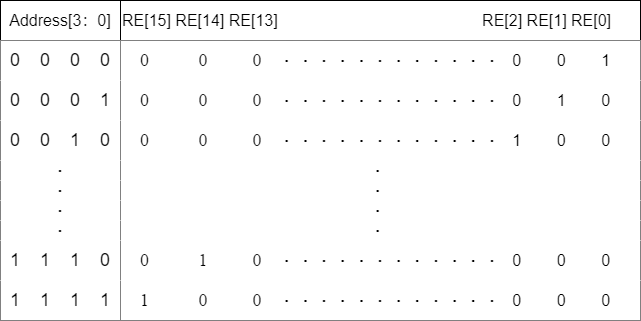

The diagram above was exported from draw.io. Its source (the exported page's mxGraphModel, read from the mxfile embedded in the PNG):
<mxGraphModel dx="1102" dy="857" grid="1" gridSize="10" guides="1" tooltips="1" connect="1" arrows="1" fold="1" page="1" pageScale="1" pageWidth="827" pageHeight="1169" math="0" shadow="0">
  <root>
    <mxCell id="0" />
    <mxCell id="1" parent="0" />
    <mxCell id="mwypCgkQWT_CCay2iRxO-1" value="&lt;font style=&quot;font-size: 16px&quot;&gt;Address[3：0]&lt;/font&gt;" style="rounded=0;whiteSpace=wrap;html=1;" vertex="1" parent="1">
      <mxGeometry x="40" y="160" width="120" height="40" as="geometry" />
    </mxCell>
    <mxCell id="mwypCgkQWT_CCay2iRxO-2" value="&lt;span style=&quot;line-height: 1.2&quot;&gt;&lt;font style=&quot;font-size: 16px&quot;&gt;RE[15] RE[14] RE[13]&amp;nbsp; &amp;nbsp; &amp;nbsp; &amp;nbsp; &amp;nbsp; &amp;nbsp; &amp;nbsp; &amp;nbsp; &amp;nbsp; &amp;nbsp; &amp;nbsp; &amp;nbsp; &amp;nbsp; &amp;nbsp; &amp;nbsp; &amp;nbsp; &amp;nbsp; &amp;nbsp; &amp;nbsp; &amp;nbsp; &amp;nbsp; &amp;nbsp; &amp;nbsp; RE[2] RE[1] RE[0]&amp;nbsp;&lt;/font&gt;&lt;/span&gt;" style="rounded=0;whiteSpace=wrap;html=1;align=left;" vertex="1" parent="1">
      <mxGeometry x="160" y="160" width="520" height="40" as="geometry" />
    </mxCell>
    <mxCell id="mwypCgkQWT_CCay2iRxO-3" value="" style="rounded=0;whiteSpace=wrap;html=1;fontSize=16;strokeColor=default;" vertex="1" parent="1">
      <mxGeometry x="40" y="200" width="120" height="280" as="geometry" />
    </mxCell>
    <mxCell id="mwypCgkQWT_CCay2iRxO-4" value="&lt;span&gt;&lt;font style=&quot;font-size: 18px&quot;&gt;0&amp;nbsp; &amp;nbsp; 0&amp;nbsp; &amp;nbsp; 0&amp;nbsp; &amp;nbsp; 0&lt;/font&gt;&lt;/span&gt;" style="rounded=0;whiteSpace=wrap;html=1;fontSize=16;strokeColor=none;" vertex="1" parent="1">
      <mxGeometry x="40" y="200" width="120" height="40" as="geometry" />
    </mxCell>
    <mxCell id="mwypCgkQWT_CCay2iRxO-5" value="&lt;span&gt;&lt;font style=&quot;font-size: 18px&quot;&gt;0&amp;nbsp; &amp;nbsp; 0&amp;nbsp; &amp;nbsp; 0&amp;nbsp; &amp;nbsp; 1&lt;/font&gt;&lt;/span&gt;" style="rounded=0;whiteSpace=wrap;html=1;fontSize=16;strokeColor=none;" vertex="1" parent="1">
      <mxGeometry x="40" y="240" width="120" height="40" as="geometry" />
    </mxCell>
    <mxCell id="mwypCgkQWT_CCay2iRxO-6" value="&lt;span&gt;&lt;font style=&quot;font-size: 18px&quot;&gt;0&amp;nbsp; &amp;nbsp; 0&amp;nbsp; &amp;nbsp; 1&amp;nbsp; &amp;nbsp; 0&lt;/font&gt;&lt;/span&gt;" style="rounded=0;whiteSpace=wrap;html=1;fontSize=16;strokeColor=none;" vertex="1" parent="1">
      <mxGeometry x="40" y="280" width="120" height="40" as="geometry" />
    </mxCell>
    <mxCell id="mwypCgkQWT_CCay2iRxO-7" value="&lt;span&gt;&lt;b&gt;·&lt;/b&gt;&lt;/span&gt;" style="rounded=0;whiteSpace=wrap;html=1;fontSize=16;strokeColor=none;" vertex="1" parent="1">
      <mxGeometry x="40" y="320" width="120" height="20" as="geometry" />
    </mxCell>
    <mxCell id="mwypCgkQWT_CCay2iRxO-8" value="&lt;span&gt;&lt;b&gt;·&lt;/b&gt;&lt;/span&gt;" style="rounded=0;whiteSpace=wrap;html=1;fontSize=16;strokeColor=none;" vertex="1" parent="1">
      <mxGeometry x="40" y="340" width="120" height="20" as="geometry" />
    </mxCell>
    <mxCell id="mwypCgkQWT_CCay2iRxO-9" value="&lt;span&gt;&lt;b&gt;·&lt;/b&gt;&lt;/span&gt;" style="rounded=0;whiteSpace=wrap;html=1;fontSize=16;strokeColor=none;" vertex="1" parent="1">
      <mxGeometry x="40" y="360" width="120" height="20" as="geometry" />
    </mxCell>
    <mxCell id="mwypCgkQWT_CCay2iRxO-10" value="&lt;span&gt;&lt;b&gt;·&lt;/b&gt;&lt;/span&gt;" style="rounded=0;whiteSpace=wrap;html=1;fontSize=16;strokeColor=none;" vertex="1" parent="1">
      <mxGeometry x="40" y="380" width="120" height="20" as="geometry" />
    </mxCell>
    <mxCell id="mwypCgkQWT_CCay2iRxO-11" value="&lt;span&gt;&lt;font style=&quot;font-size: 18px&quot;&gt;1&amp;nbsp; &amp;nbsp; 1&amp;nbsp; &amp;nbsp; 1&amp;nbsp; &amp;nbsp; 0&lt;/font&gt;&lt;/span&gt;" style="rounded=0;whiteSpace=wrap;html=1;fontSize=16;strokeColor=none;" vertex="1" parent="1">
      <mxGeometry x="40" y="400" width="120" height="40" as="geometry" />
    </mxCell>
    <mxCell id="mwypCgkQWT_CCay2iRxO-12" value="&lt;span&gt;&lt;font style=&quot;font-size: 18px&quot;&gt;1&amp;nbsp; &amp;nbsp; 1&amp;nbsp; &amp;nbsp; 1&amp;nbsp; &amp;nbsp; 1&lt;/font&gt;&lt;/span&gt;" style="rounded=0;whiteSpace=wrap;html=1;fontSize=16;strokeColor=none;" vertex="1" parent="1">
      <mxGeometry x="40" y="440" width="120" height="40" as="geometry" />
    </mxCell>
    <mxCell id="mwypCgkQWT_CCay2iRxO-13" value="" style="rounded=0;whiteSpace=wrap;html=1;fontFamily=Times New Roman;fontSize=18;strokeColor=default;" vertex="1" parent="1">
      <mxGeometry x="160" y="200" width="520" height="280" as="geometry" />
    </mxCell>
    <mxCell id="mwypCgkQWT_CCay2iRxO-14" value="&amp;nbsp; &amp;nbsp; 0&amp;nbsp; &amp;nbsp; &amp;nbsp; &amp;nbsp; &amp;nbsp; &amp;nbsp;0&amp;nbsp; &amp;nbsp; &amp;nbsp; &amp;nbsp; &amp;nbsp; 0&amp;nbsp; &amp;nbsp; &amp;nbsp;&lt;b style=&quot;font-family: &amp;#34;helvetica&amp;#34; ; font-size: 16px ; text-align: center&quot;&gt;·&amp;nbsp; &amp;nbsp;&lt;/b&gt;&lt;b style=&quot;font-family: &amp;#34;helvetica&amp;#34; ; font-size: 16px ; text-align: center&quot;&gt;·&amp;nbsp; &amp;nbsp;&lt;/b&gt;&lt;b style=&quot;font-family: &amp;#34;helvetica&amp;#34; ; font-size: 16px ; text-align: center&quot;&gt;·&amp;nbsp; &amp;nbsp;&lt;/b&gt;&lt;b style=&quot;font-family: &amp;#34;helvetica&amp;#34; ; font-size: 16px ; text-align: center&quot;&gt;·&amp;nbsp; &amp;nbsp;&lt;/b&gt;&lt;b style=&quot;font-family: &amp;#34;helvetica&amp;#34; ; font-size: 16px ; text-align: center&quot;&gt;·&amp;nbsp; &amp;nbsp;&lt;/b&gt;&lt;b style=&quot;font-family: &amp;#34;helvetica&amp;#34; ; font-size: 16px ; text-align: center&quot;&gt;·&amp;nbsp; &amp;nbsp;&lt;/b&gt;&lt;b style=&quot;font-family: &amp;#34;helvetica&amp;#34; ; font-size: 16px ; text-align: center&quot;&gt;·&amp;nbsp; &amp;nbsp;&lt;/b&gt;&lt;b style=&quot;font-family: &amp;#34;helvetica&amp;#34; ; font-size: 16px ; text-align: center&quot;&gt;·&amp;nbsp; &amp;nbsp;&lt;/b&gt;&lt;b style=&quot;font-family: &amp;#34;helvetica&amp;#34; ; font-size: 16px ; text-align: center&quot;&gt;·&amp;nbsp; &amp;nbsp;&lt;/b&gt;&lt;b style=&quot;font-family: &amp;#34;helvetica&amp;#34; ; font-size: 16px ; text-align: center&quot;&gt;·&amp;nbsp; &amp;nbsp;&lt;/b&gt;&lt;b style=&quot;font-family: &amp;#34;helvetica&amp;#34; ; font-size: 16px ; text-align: center&quot;&gt;·&amp;nbsp; &amp;nbsp;&lt;/b&gt;&lt;b style=&quot;font-family: &amp;#34;helvetica&amp;#34; ; font-size: 16px ; text-align: center&quot;&gt;·&amp;nbsp; &amp;nbsp; &lt;/b&gt;&lt;span style=&quot;font-family: &amp;#34;helvetica&amp;#34; ; font-size: 16px ; text-align: center&quot;&gt;0&amp;nbsp; &amp;nbsp; &amp;nbsp; &amp;nbsp; 0&amp;nbsp; &amp;nbsp; &amp;nbsp; &amp;nbsp; 1&lt;/span&gt;&lt;b style=&quot;font-family: &amp;#34;helvetica&amp;#34; ; font-size: 16px ; text-align: center&quot;&gt;&lt;br&gt;&lt;/b&gt;" style="rounded=0;whiteSpace=wrap;html=1;fontFamily=Times New Roman;fontSize=18;strokeColor=none;align=left;" vertex="1" parent="1">
      <mxGeometry x="160" y="200" width="520" height="40" as="geometry" />
    </mxCell>
    <mxCell id="mwypCgkQWT_CCay2iRxO-15" value="&amp;nbsp; &amp;nbsp; 0&amp;nbsp; &amp;nbsp; &amp;nbsp; &amp;nbsp; &amp;nbsp; &amp;nbsp;0&amp;nbsp; &amp;nbsp; &amp;nbsp; &amp;nbsp; &amp;nbsp; 0&amp;nbsp; &amp;nbsp; &amp;nbsp;&lt;b style=&quot;font-family: &amp;#34;helvetica&amp;#34; ; font-size: 16px ; text-align: center&quot;&gt;·&amp;nbsp; &amp;nbsp;&lt;/b&gt;&lt;b style=&quot;font-family: &amp;#34;helvetica&amp;#34; ; font-size: 16px ; text-align: center&quot;&gt;·&amp;nbsp; &amp;nbsp;&lt;/b&gt;&lt;b style=&quot;font-family: &amp;#34;helvetica&amp;#34; ; font-size: 16px ; text-align: center&quot;&gt;·&amp;nbsp; &amp;nbsp;&lt;/b&gt;&lt;b style=&quot;font-family: &amp;#34;helvetica&amp;#34; ; font-size: 16px ; text-align: center&quot;&gt;·&amp;nbsp; &amp;nbsp;&lt;/b&gt;&lt;b style=&quot;font-family: &amp;#34;helvetica&amp;#34; ; font-size: 16px ; text-align: center&quot;&gt;·&amp;nbsp; &amp;nbsp;&lt;/b&gt;&lt;b style=&quot;font-family: &amp;#34;helvetica&amp;#34; ; font-size: 16px ; text-align: center&quot;&gt;·&amp;nbsp; &amp;nbsp;&lt;/b&gt;&lt;b style=&quot;font-family: &amp;#34;helvetica&amp;#34; ; font-size: 16px ; text-align: center&quot;&gt;·&amp;nbsp; &amp;nbsp;&lt;/b&gt;&lt;b style=&quot;font-family: &amp;#34;helvetica&amp;#34; ; font-size: 16px ; text-align: center&quot;&gt;·&amp;nbsp; &amp;nbsp;&lt;/b&gt;&lt;b style=&quot;font-family: &amp;#34;helvetica&amp;#34; ; font-size: 16px ; text-align: center&quot;&gt;·&amp;nbsp; &amp;nbsp;&lt;/b&gt;&lt;b style=&quot;font-family: &amp;#34;helvetica&amp;#34; ; font-size: 16px ; text-align: center&quot;&gt;·&amp;nbsp; &amp;nbsp;&lt;/b&gt;&lt;b style=&quot;font-family: &amp;#34;helvetica&amp;#34; ; font-size: 16px ; text-align: center&quot;&gt;·&amp;nbsp; &amp;nbsp;&lt;/b&gt;&lt;b style=&quot;font-family: &amp;#34;helvetica&amp;#34; ; font-size: 16px ; text-align: center&quot;&gt;·&amp;nbsp; &amp;nbsp; &lt;/b&gt;&lt;span style=&quot;font-family: &amp;#34;helvetica&amp;#34; ; font-size: 16px ; text-align: center&quot;&gt;0&amp;nbsp; &amp;nbsp; &amp;nbsp; &amp;nbsp; 1&amp;nbsp; &amp;nbsp; &amp;nbsp; &amp;nbsp; 0&lt;/span&gt;&lt;b style=&quot;font-family: &amp;#34;helvetica&amp;#34; ; font-size: 16px ; text-align: center&quot;&gt;&lt;br&gt;&lt;/b&gt;" style="rounded=0;whiteSpace=wrap;html=1;fontFamily=Times New Roman;fontSize=18;strokeColor=none;align=left;" vertex="1" parent="1">
      <mxGeometry x="160" y="240" width="520" height="40" as="geometry" />
    </mxCell>
    <mxCell id="mwypCgkQWT_CCay2iRxO-16" value="&amp;nbsp; &amp;nbsp; 0&amp;nbsp; &amp;nbsp; &amp;nbsp; &amp;nbsp; &amp;nbsp; &amp;nbsp;0&amp;nbsp; &amp;nbsp; &amp;nbsp; &amp;nbsp; &amp;nbsp; 0&amp;nbsp; &amp;nbsp; &amp;nbsp;&lt;b style=&quot;font-family: &amp;#34;helvetica&amp;#34; ; font-size: 16px ; text-align: center&quot;&gt;·&amp;nbsp; &amp;nbsp;&lt;/b&gt;&lt;b style=&quot;font-family: &amp;#34;helvetica&amp;#34; ; font-size: 16px ; text-align: center&quot;&gt;·&amp;nbsp; &amp;nbsp;&lt;/b&gt;&lt;b style=&quot;font-family: &amp;#34;helvetica&amp;#34; ; font-size: 16px ; text-align: center&quot;&gt;·&amp;nbsp; &amp;nbsp;&lt;/b&gt;&lt;b style=&quot;font-family: &amp;#34;helvetica&amp;#34; ; font-size: 16px ; text-align: center&quot;&gt;·&amp;nbsp; &amp;nbsp;&lt;/b&gt;&lt;b style=&quot;font-family: &amp;#34;helvetica&amp;#34; ; font-size: 16px ; text-align: center&quot;&gt;·&amp;nbsp; &amp;nbsp;&lt;/b&gt;&lt;b style=&quot;font-family: &amp;#34;helvetica&amp;#34; ; font-size: 16px ; text-align: center&quot;&gt;·&amp;nbsp; &amp;nbsp;&lt;/b&gt;&lt;b style=&quot;font-family: &amp;#34;helvetica&amp;#34; ; font-size: 16px ; text-align: center&quot;&gt;·&amp;nbsp; &amp;nbsp;&lt;/b&gt;&lt;b style=&quot;font-family: &amp;#34;helvetica&amp;#34; ; font-size: 16px ; text-align: center&quot;&gt;·&amp;nbsp; &amp;nbsp;&lt;/b&gt;&lt;b style=&quot;font-family: &amp;#34;helvetica&amp;#34; ; font-size: 16px ; text-align: center&quot;&gt;·&amp;nbsp; &amp;nbsp;&lt;/b&gt;&lt;b style=&quot;font-family: &amp;#34;helvetica&amp;#34; ; font-size: 16px ; text-align: center&quot;&gt;·&amp;nbsp; &amp;nbsp;&lt;/b&gt;&lt;b style=&quot;font-family: &amp;#34;helvetica&amp;#34; ; font-size: 16px ; text-align: center&quot;&gt;·&amp;nbsp; &amp;nbsp;&lt;/b&gt;&lt;b style=&quot;font-family: &amp;#34;helvetica&amp;#34; ; font-size: 16px ; text-align: center&quot;&gt;·&amp;nbsp; &amp;nbsp;&lt;/b&gt;&lt;span style=&quot;font-family: &amp;#34;helvetica&amp;#34; ; font-size: 16px ; text-align: center&quot;&gt; 1&lt;/span&gt;&lt;span style=&quot;font-family: &amp;#34;helvetica&amp;#34; ; font-size: 16px ; text-align: center&quot;&gt;&amp;nbsp; &amp;nbsp; &amp;nbsp; &amp;nbsp; 0&amp;nbsp; &amp;nbsp; &amp;nbsp; &amp;nbsp; 0&lt;/span&gt;&lt;b style=&quot;font-family: &amp;#34;helvetica&amp;#34; ; font-size: 16px ; text-align: center&quot;&gt;&lt;br&gt;&lt;/b&gt;" style="rounded=0;whiteSpace=wrap;html=1;fontFamily=Times New Roman;fontSize=18;strokeColor=none;align=left;" vertex="1" parent="1">
      <mxGeometry x="160" y="280" width="520" height="40" as="geometry" />
    </mxCell>
    <mxCell id="mwypCgkQWT_CCay2iRxO-17" value="&amp;nbsp; &amp;nbsp; 1&amp;nbsp; &amp;nbsp; &amp;nbsp; &amp;nbsp; &amp;nbsp; &amp;nbsp;0&amp;nbsp; &amp;nbsp; &amp;nbsp; &amp;nbsp; &amp;nbsp; 0&amp;nbsp; &amp;nbsp; &amp;nbsp;&lt;b style=&quot;font-family: &amp;#34;helvetica&amp;#34; ; font-size: 16px ; text-align: center&quot;&gt;·&amp;nbsp; &amp;nbsp;&lt;/b&gt;&lt;b style=&quot;font-family: &amp;#34;helvetica&amp;#34; ; font-size: 16px ; text-align: center&quot;&gt;·&amp;nbsp; &amp;nbsp;&lt;/b&gt;&lt;b style=&quot;font-family: &amp;#34;helvetica&amp;#34; ; font-size: 16px ; text-align: center&quot;&gt;·&amp;nbsp; &amp;nbsp;&lt;/b&gt;&lt;b style=&quot;font-family: &amp;#34;helvetica&amp;#34; ; font-size: 16px ; text-align: center&quot;&gt;·&amp;nbsp; &amp;nbsp;&lt;/b&gt;&lt;b style=&quot;font-family: &amp;#34;helvetica&amp;#34; ; font-size: 16px ; text-align: center&quot;&gt;·&amp;nbsp; &amp;nbsp;&lt;/b&gt;&lt;b style=&quot;font-family: &amp;#34;helvetica&amp;#34; ; font-size: 16px ; text-align: center&quot;&gt;·&amp;nbsp; &amp;nbsp;&lt;/b&gt;&lt;b style=&quot;font-family: &amp;#34;helvetica&amp;#34; ; font-size: 16px ; text-align: center&quot;&gt;·&amp;nbsp; &amp;nbsp;&lt;/b&gt;&lt;b style=&quot;font-family: &amp;#34;helvetica&amp;#34; ; font-size: 16px ; text-align: center&quot;&gt;·&amp;nbsp; &amp;nbsp;&lt;/b&gt;&lt;b style=&quot;font-family: &amp;#34;helvetica&amp;#34; ; font-size: 16px ; text-align: center&quot;&gt;·&amp;nbsp; &amp;nbsp;&lt;/b&gt;&lt;b style=&quot;font-family: &amp;#34;helvetica&amp;#34; ; font-size: 16px ; text-align: center&quot;&gt;·&amp;nbsp; &amp;nbsp;&lt;/b&gt;&lt;b style=&quot;font-family: &amp;#34;helvetica&amp;#34; ; font-size: 16px ; text-align: center&quot;&gt;·&amp;nbsp; &amp;nbsp;&lt;/b&gt;&lt;b style=&quot;font-family: &amp;#34;helvetica&amp;#34; ; font-size: 16px ; text-align: center&quot;&gt;·&amp;nbsp; &amp;nbsp; &lt;/b&gt;&lt;span style=&quot;font-family: &amp;#34;helvetica&amp;#34; ; font-size: 16px ; text-align: center&quot;&gt;0&amp;nbsp; &amp;nbsp; &amp;nbsp; &amp;nbsp; 0&amp;nbsp; &amp;nbsp; &amp;nbsp; &amp;nbsp; 0&lt;/span&gt;&lt;b style=&quot;font-family: &amp;#34;helvetica&amp;#34; ; font-size: 16px ; text-align: center&quot;&gt;&lt;br&gt;&lt;/b&gt;" style="rounded=0;whiteSpace=wrap;html=1;fontFamily=Times New Roman;fontSize=18;strokeColor=none;align=left;" vertex="1" parent="1">
      <mxGeometry x="160" y="440" width="520" height="40" as="geometry" />
    </mxCell>
    <mxCell id="mwypCgkQWT_CCay2iRxO-18" value="&amp;nbsp; &amp;nbsp; 0&amp;nbsp; &amp;nbsp; &amp;nbsp; &amp;nbsp; &amp;nbsp; &amp;nbsp;1&amp;nbsp; &amp;nbsp; &amp;nbsp; &amp;nbsp; &amp;nbsp; 0&amp;nbsp; &amp;nbsp; &amp;nbsp;&lt;b style=&quot;font-family: &amp;#34;helvetica&amp;#34; ; font-size: 16px ; text-align: center&quot;&gt;·&amp;nbsp; &amp;nbsp;&lt;/b&gt;&lt;b style=&quot;font-family: &amp;#34;helvetica&amp;#34; ; font-size: 16px ; text-align: center&quot;&gt;·&amp;nbsp; &amp;nbsp;&lt;/b&gt;&lt;b style=&quot;font-family: &amp;#34;helvetica&amp;#34; ; font-size: 16px ; text-align: center&quot;&gt;·&amp;nbsp; &amp;nbsp;&lt;/b&gt;&lt;b style=&quot;font-family: &amp;#34;helvetica&amp;#34; ; font-size: 16px ; text-align: center&quot;&gt;·&amp;nbsp; &amp;nbsp;&lt;/b&gt;&lt;b style=&quot;font-family: &amp;#34;helvetica&amp;#34; ; font-size: 16px ; text-align: center&quot;&gt;·&amp;nbsp; &amp;nbsp;&lt;/b&gt;&lt;b style=&quot;font-family: &amp;#34;helvetica&amp;#34; ; font-size: 16px ; text-align: center&quot;&gt;·&amp;nbsp; &amp;nbsp;&lt;/b&gt;&lt;b style=&quot;font-family: &amp;#34;helvetica&amp;#34; ; font-size: 16px ; text-align: center&quot;&gt;·&amp;nbsp; &amp;nbsp;&lt;/b&gt;&lt;b style=&quot;font-family: &amp;#34;helvetica&amp;#34; ; font-size: 16px ; text-align: center&quot;&gt;·&amp;nbsp; &amp;nbsp;&lt;/b&gt;&lt;b style=&quot;font-family: &amp;#34;helvetica&amp;#34; ; font-size: 16px ; text-align: center&quot;&gt;·&amp;nbsp; &amp;nbsp;&lt;/b&gt;&lt;b style=&quot;font-family: &amp;#34;helvetica&amp;#34; ; font-size: 16px ; text-align: center&quot;&gt;·&amp;nbsp; &amp;nbsp;&lt;/b&gt;&lt;b style=&quot;font-family: &amp;#34;helvetica&amp;#34; ; font-size: 16px ; text-align: center&quot;&gt;·&amp;nbsp; &amp;nbsp;&lt;/b&gt;&lt;b style=&quot;font-family: &amp;#34;helvetica&amp;#34; ; font-size: 16px ; text-align: center&quot;&gt;·&amp;nbsp; &amp;nbsp; &lt;/b&gt;&lt;span style=&quot;font-family: &amp;#34;helvetica&amp;#34; ; font-size: 16px ; text-align: center&quot;&gt;0&amp;nbsp; &amp;nbsp; &amp;nbsp; &amp;nbsp; 0&amp;nbsp; &amp;nbsp; &amp;nbsp; &amp;nbsp; 0&lt;/span&gt;&lt;b style=&quot;font-family: &amp;#34;helvetica&amp;#34; ; font-size: 16px ; text-align: center&quot;&gt;&lt;br&gt;&lt;/b&gt;" style="rounded=0;whiteSpace=wrap;html=1;fontFamily=Times New Roman;fontSize=18;strokeColor=none;align=left;" vertex="1" parent="1">
      <mxGeometry x="160" y="400" width="520" height="40" as="geometry" />
    </mxCell>
    <mxCell id="mwypCgkQWT_CCay2iRxO-19" value="&lt;div&gt;&lt;b style=&quot;font-family: &amp;#34;helvetica&amp;#34; ; font-size: 16px&quot;&gt;·&amp;nbsp;&lt;/b&gt;&lt;/div&gt;" style="rounded=0;whiteSpace=wrap;html=1;fontFamily=Times New Roman;fontSize=18;strokeColor=none;align=center;" vertex="1" parent="1">
      <mxGeometry x="160" y="320" width="520" height="20" as="geometry" />
    </mxCell>
    <mxCell id="mwypCgkQWT_CCay2iRxO-20" value="&lt;div&gt;&lt;b style=&quot;font-family: &amp;#34;helvetica&amp;#34; ; font-size: 16px&quot;&gt;·&amp;nbsp;&lt;/b&gt;&lt;/div&gt;" style="rounded=0;whiteSpace=wrap;html=1;fontFamily=Times New Roman;fontSize=18;strokeColor=none;align=center;" vertex="1" parent="1">
      <mxGeometry x="160" y="340" width="520" height="20" as="geometry" />
    </mxCell>
    <mxCell id="mwypCgkQWT_CCay2iRxO-21" value="&lt;div&gt;&lt;b style=&quot;font-family: &amp;#34;helvetica&amp;#34; ; font-size: 16px&quot;&gt;·&amp;nbsp;&lt;/b&gt;&lt;/div&gt;" style="rounded=0;whiteSpace=wrap;html=1;fontFamily=Times New Roman;fontSize=18;strokeColor=none;align=center;" vertex="1" parent="1">
      <mxGeometry x="160" y="360" width="520" height="20" as="geometry" />
    </mxCell>
    <mxCell id="mwypCgkQWT_CCay2iRxO-22" value="&lt;div&gt;&lt;b style=&quot;font-family: &amp;#34;helvetica&amp;#34; ; font-size: 16px&quot;&gt;·&amp;nbsp;&lt;/b&gt;&lt;/div&gt;" style="rounded=0;whiteSpace=wrap;html=1;fontFamily=Times New Roman;fontSize=18;strokeColor=none;align=center;" vertex="1" parent="1">
      <mxGeometry x="160" y="380" width="520" height="20" as="geometry" />
    </mxCell>
  </root>
</mxGraphModel>